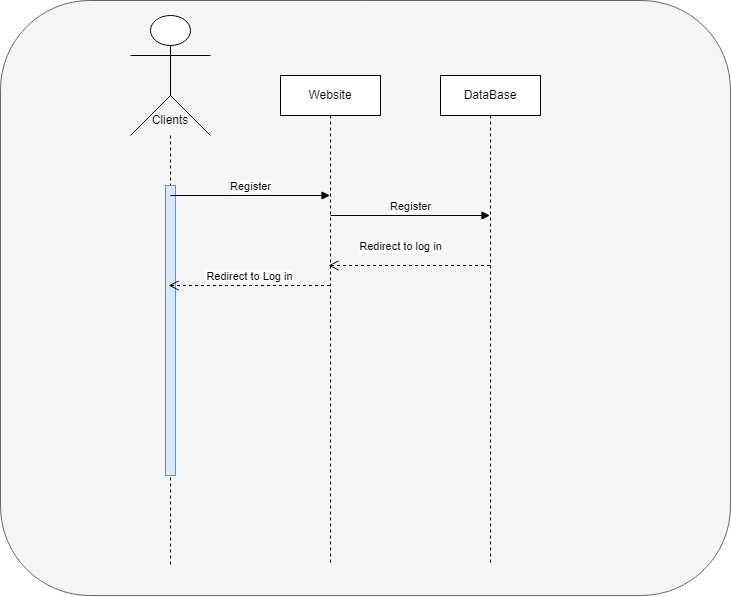

The diagram above was exported from draw.io. Its source (the exported page's mxGraphModel, read from the mxfile embedded in the PNG):
<mxGraphModel dx="1985" dy="1030" grid="1" gridSize="10" guides="1" tooltips="1" connect="1" arrows="1" fold="1" page="1" pageScale="1" pageWidth="827" pageHeight="1169" math="0" shadow="0">
  <root>
    <mxCell id="LwanOW8_JaJELTQMGZS1-0" />
    <mxCell id="LwanOW8_JaJELTQMGZS1-1" parent="LwanOW8_JaJELTQMGZS1-0" />
    <mxCell id="gnqNnhP2JseqH1em2DFW-0" value="" style="rounded=1;whiteSpace=wrap;html=1;fillColor=#f5f5f5;strokeColor=#666666;fontColor=#333333;" vertex="1" parent="LwanOW8_JaJELTQMGZS1-1">
      <mxGeometry x="30" y="15" width="730" height="595" as="geometry" />
    </mxCell>
    <mxCell id="LwanOW8_JaJELTQMGZS1-2" value="" style="shape=umlLifeline;perimeter=lifelinePerimeter;whiteSpace=wrap;html=1;container=1;dropTarget=0;collapsible=0;recursiveResize=0;outlineConnect=0;portConstraint=eastwest;newEdgeStyle={&quot;curved&quot;:0,&quot;rounded&quot;:0};participant=umlActor;size=120;" parent="LwanOW8_JaJELTQMGZS1-1" vertex="1">
      <mxGeometry x="160" y="30" width="80" height="550" as="geometry" />
    </mxCell>
    <mxCell id="LwanOW8_JaJELTQMGZS1-3" value="" style="html=1;points=[[0,0,0,0,5],[0,1,0,0,-5],[1,0,0,0,5],[1,1,0,0,-5]];perimeter=orthogonalPerimeter;outlineConnect=0;targetShapes=umlLifeline;portConstraint=eastwest;newEdgeStyle={&quot;curved&quot;:0,&quot;rounded&quot;:0};fillColor=#dae8fc;strokeColor=#6c8ebf;" parent="LwanOW8_JaJELTQMGZS1-2" vertex="1">
      <mxGeometry x="35" y="170" width="10" height="290" as="geometry" />
    </mxCell>
    <mxCell id="LwanOW8_JaJELTQMGZS1-7" value="Clients" style="text;html=1;strokeColor=none;fillColor=none;align=center;verticalAlign=middle;whiteSpace=wrap;rounded=0;" parent="LwanOW8_JaJELTQMGZS1-1" vertex="1">
      <mxGeometry x="170" y="120" width="60" height="30" as="geometry" />
    </mxCell>
    <mxCell id="LwanOW8_JaJELTQMGZS1-8" value="Website" style="shape=umlLifeline;perimeter=lifelinePerimeter;whiteSpace=wrap;html=1;container=1;dropTarget=0;collapsible=0;recursiveResize=0;outlineConnect=0;portConstraint=eastwest;newEdgeStyle={&quot;curved&quot;:0,&quot;rounded&quot;:0};" parent="LwanOW8_JaJELTQMGZS1-1" vertex="1">
      <mxGeometry x="310" y="90" width="100" height="490" as="geometry" />
    </mxCell>
    <mxCell id="LwanOW8_JaJELTQMGZS1-9" value="DataBase" style="shape=umlLifeline;perimeter=lifelinePerimeter;whiteSpace=wrap;html=1;container=1;dropTarget=0;collapsible=0;recursiveResize=0;outlineConnect=0;portConstraint=eastwest;newEdgeStyle={&quot;curved&quot;:0,&quot;rounded&quot;:0};" parent="LwanOW8_JaJELTQMGZS1-1" vertex="1">
      <mxGeometry x="470" y="90" width="100" height="490" as="geometry" />
    </mxCell>
    <mxCell id="LwanOW8_JaJELTQMGZS1-11" value="Register" style="html=1;verticalAlign=bottom;endArrow=block;curved=0;rounded=0;" parent="LwanOW8_JaJELTQMGZS1-1" edge="1">
      <mxGeometry width="80" relative="1" as="geometry">
        <mxPoint x="200" y="210" as="sourcePoint" />
        <mxPoint x="359.5" y="210" as="targetPoint" />
      </mxGeometry>
    </mxCell>
    <mxCell id="LwanOW8_JaJELTQMGZS1-12" value="Register" style="html=1;verticalAlign=bottom;endArrow=block;curved=0;rounded=0;" parent="LwanOW8_JaJELTQMGZS1-1" target="LwanOW8_JaJELTQMGZS1-9" edge="1">
      <mxGeometry width="80" relative="1" as="geometry">
        <mxPoint x="360" y="230" as="sourcePoint" />
        <mxPoint x="440" y="230" as="targetPoint" />
      </mxGeometry>
    </mxCell>
    <mxCell id="LwanOW8_JaJELTQMGZS1-14" value="Redirect to log in" style="html=1;verticalAlign=bottom;endArrow=open;dashed=1;endSize=8;curved=0;rounded=0;" parent="LwanOW8_JaJELTQMGZS1-1" source="LwanOW8_JaJELTQMGZS1-9" target="LwanOW8_JaJELTQMGZS1-8" edge="1">
      <mxGeometry x="0.1188" y="-10" relative="1" as="geometry">
        <mxPoint x="520" y="300" as="sourcePoint" />
        <mxPoint x="440" y="300" as="targetPoint" />
        <Array as="points">
          <mxPoint x="440" y="280" />
        </Array>
        <mxPoint x="1" as="offset" />
      </mxGeometry>
    </mxCell>
    <mxCell id="LwanOW8_JaJELTQMGZS1-16" value="Redirect to Log in" style="html=1;verticalAlign=bottom;endArrow=open;dashed=1;endSize=8;curved=0;rounded=0;" parent="LwanOW8_JaJELTQMGZS1-1" source="LwanOW8_JaJELTQMGZS1-8" target="LwanOW8_JaJELTQMGZS1-2" edge="1">
      <mxGeometry relative="1" as="geometry">
        <mxPoint x="360" y="330" as="sourcePoint" />
        <mxPoint x="300" y="330" as="targetPoint" />
        <Array as="points">
          <mxPoint x="280" y="300" />
        </Array>
      </mxGeometry>
    </mxCell>
  </root>
</mxGraphModel>